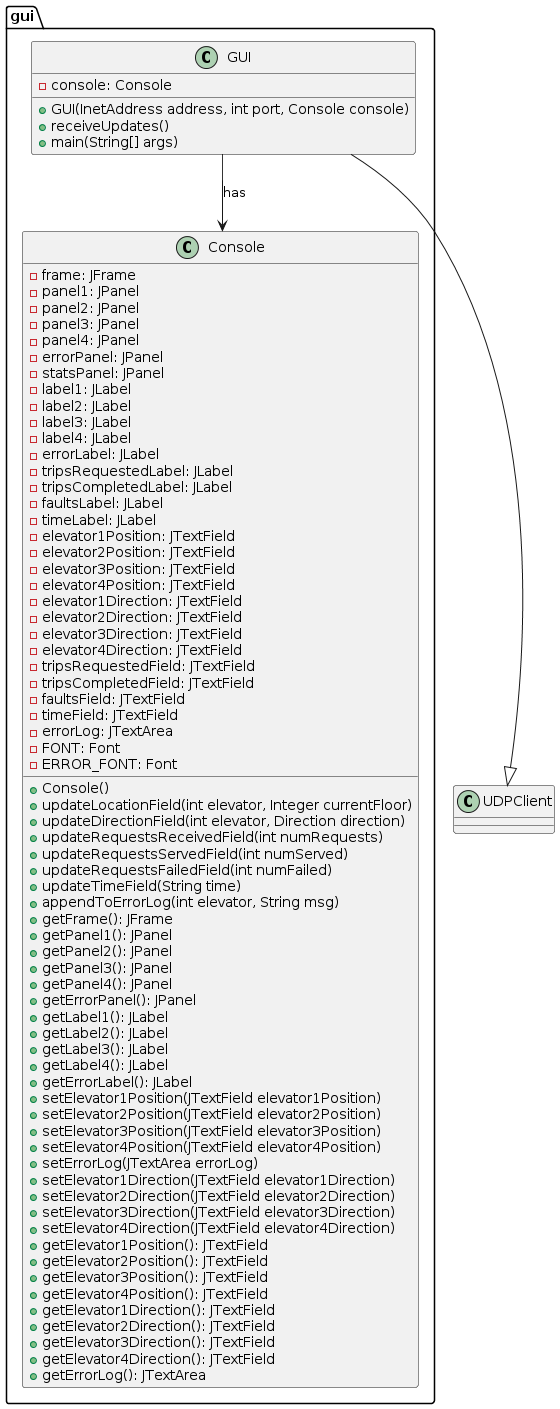

The diagram above was rendered by PlantUML. Its source (embedded in the PNG):
@startuml
class UDPClient
package gui {
class Console {
    - frame: JFrame
    - panel1: JPanel
    - panel2: JPanel
    - panel3: JPanel
    - panel4: JPanel
    - errorPanel: JPanel
    - statsPanel: JPanel
    - label1: JLabel
    - label2: JLabel
    - label3: JLabel
    - label4: JLabel
    - errorLabel: JLabel
    - tripsRequestedLabel: JLabel
    - tripsCompletedLabel: JLabel
    - faultsLabel: JLabel
    - timeLabel: JLabel
    - elevator1Position: JTextField
    - elevator2Position: JTextField
    - elevator3Position: JTextField
    - elevator4Position: JTextField
    - elevator1Direction: JTextField
    - elevator2Direction: JTextField
    - elevator3Direction: JTextField
    - elevator4Direction: JTextField
    - tripsRequestedField: JTextField
    - tripsCompletedField: JTextField
    - faultsField: JTextField
    - timeField: JTextField
    - errorLog: JTextArea
    - FONT: Font
    - ERROR_FONT: Font
    + Console()
    + updateLocationField(int elevator, Integer currentFloor)
    + updateDirectionField(int elevator, Direction direction)
    + updateRequestsReceivedField(int numRequests)
    + updateRequestsServedField(int numServed)
    + updateRequestsFailedField(int numFailed)
    + updateTimeField(String time)
    + appendToErrorLog(int elevator, String msg)
    + getFrame(): JFrame
    + getPanel1(): JPanel
    + getPanel2(): JPanel
    + getPanel3(): JPanel
    + getPanel4(): JPanel
    + getErrorPanel(): JPanel
    + getLabel1(): JLabel
    + getLabel2(): JLabel
    + getLabel3(): JLabel
    + getLabel4(): JLabel
    + getErrorLabel(): JLabel
    + setElevator1Position(JTextField elevator1Position)
    + setElevator2Position(JTextField elevator2Position)
    + setElevator3Position(JTextField elevator3Position)
    + setElevator4Position(JTextField elevator4Position)
    + setErrorLog(JTextArea errorLog)
    + setElevator1Direction(JTextField elevator1Direction)
    + setElevator2Direction(JTextField elevator2Direction)
    + setElevator3Direction(JTextField elevator3Direction)
    + setElevator4Direction(JTextField elevator4Direction)
    + getElevator1Position(): JTextField
    + getElevator2Position(): JTextField
    + getElevator3Position(): JTextField
    + getElevator4Position(): JTextField
    + getElevator1Direction(): JTextField
    + getElevator2Direction(): JTextField
    + getElevator3Direction(): JTextField
    + getElevator4Direction(): JTextField
    + getErrorLog(): JTextArea
}
class GUI {
    - console: Console
    + GUI(InetAddress address, int port, Console console)
    + receiveUpdates()
    + main(String[] args)
}
GUI --|> UDPClient
GUI --> Console : has
}
@enduml